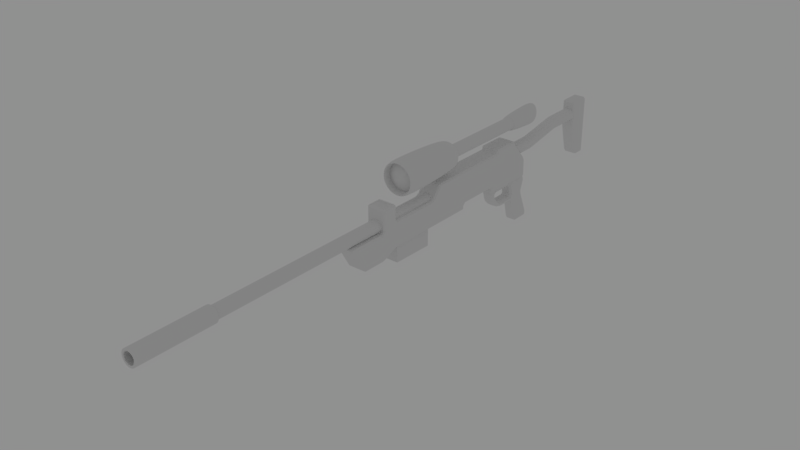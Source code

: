 # Source: s_rifleCC.blend  (saved by Blender 2.77.0; exported with 4.5.12 LTS)
import bpy
from mathutils import Matrix  # noqa: F401  (used for matrix-valued properties, if any)

bpy.ops.wm.read_factory_settings(use_empty=True)
scene = bpy.context.scene
scene.name = 'Scene'

# ---- collections
col_collection_1 = bpy.data.collections.new('Collection 1'); scene.collection.children.link(col_collection_1)

# ---- materials (node trees are filled in below, after node groups)
mat_material = bpy.data.materials.new('Material')
mat_material.alpha_threshold = 0.0
mat_material.roughness = 0.5
mat_material.line_color = (0.0, 0.0, 0.0, 1.0)

# ---- material node trees
mat_material.use_nodes = True; mat_material.node_tree.nodes.clear()
_N = mat_material.node_tree.nodes; _L = mat_material.node_tree.links
n0 = _N.new('ShaderNodeOutputMaterial'); n0.name = 'Material Output'; n0.location = (300, 300)
n1 = _N.new('ShaderNodeBsdfDiffuse'); n1.name = 'Diffuse BSDF'; n1.location = (10, 300)
_L.new(n1.outputs[0], n0.inputs[0])
n0.is_active_output = True

# ---- world
world_world = bpy.data.worlds.new('World'); scene.world = world_world
world_world.use_nodes = True; world_world.node_tree.nodes.clear()
_N = world_world.node_tree.nodes; _L = world_world.node_tree.links
n0 = _N.new('ShaderNodeOutputWorld'); n0.name = 'World Output'; n0.location = (300, 300)
n1 = _N.new('ShaderNodeBackground'); n1.name = 'Background'; n1.location = (10, 300)
n1.inputs[0].default_value = (0.281, 0.281, 0.281, 1.0)
_L.new(n1.outputs[0], n0.inputs[0])
n0.is_active_output = True
world_world.color = (0.05088, 0.05088, 0.05088)
world_world.use_sun_shadow = False
world_world.sun_shadow_jitter_overblur = 0.0
world_world.cycles.sampling_method = 'MANUAL'

# ---- meshes
me_cube_009 = bpy.data.meshes.new('Cube.009')
me_cube_009.from_pydata([(0.1089, 0.3273, -0.5676), (0.1089, 0.03131, -0.5676), (0.1089, 0.1141, 0.4286), (0.1089, -0.1844, 0.4239), (0.0, 0.3273, -0.5676), (0.0, 0.03131, -0.5676), (0.0, 0.1141, 0.4286), (0.0, -0.1844, 0.4239), (0.1089, 0.2539, 0.2032), (0.1089, -0.1797, 0.2032), (0.0, 0.2539, 0.2032), (0.0, -0.1797, 0.2032), (0.0, -0.06757, -0.1822), (0.1089, 0.2399, -0.1822), (0.1089, -0.06757, -0.1822), (0.0, 0.2399, -0.1822), (0.1089, 0.1782, -0.01831), (0.1089, -0.1328, -0.01831), (0.0, 0.1782, -0.01831), (0.0, -0.1328, -0.01831), (0.1089, -0.7203, 0.4239), (0.0, -0.7203, 0.4239), (0.1089, -0.7156, 0.2032), (0.0, -0.7156, 0.2032), (0.1089, -0.6274, 0.4239), (0.1089, -0.6227, 0.2032), (0.0, -0.6274, 0.4239), (0.0, -0.6227, 0.2032), (0.1089, -0.4012, 0.2032), (0.0, -0.4012, 0.2032), (0.1089, -0.4059, 0.4239), (0.0, -0.4059, 0.4239), (0.1089, -0.6735, 0.04601), (0.0, -0.6735, 0.04601), (0.1089, -0.5931, 0.09245), (0.0, -0.5931, 0.09245), (0.1089, -0.5584, -0.06907), (0.0, -0.5584, -0.06907), (0.1089, -0.512, 0.01136), (0.0, -0.512, 0.01136), (0.1089, -0.4012, -0.1112), (0.0, -0.4012, -0.1112), (0.1089, -0.4012, -0.01831), (0.0, -0.4012, -0.01831), (0.0, 0.0167, -0.5106), (0.1089, 0.3632, -0.4863), (0.1089, 0.0167, -0.5106), (0.0, 0.3632, -0.4863), (0.0, -0.1002, -0.1112), (0.1089, 0.2091, -0.1112), (0.1089, -0.1002, -0.1112), (0.0, 0.2091, -0.1112)], [], [(8, 2, 3, 9), (45, 0, 4, 47), (25, 24, 20, 22), (2, 6, 7, 3), (0, 1, 5, 4), (17, 9, 11, 19), (2, 8, 10, 6), (16, 8, 9, 17), (45, 13, 14, 46), (46, 14, 12, 44), (49, 13, 15, 51), (8, 16, 18, 10), (49, 16, 17, 50), (42, 40, 50, 17), (22, 20, 21, 23), (24, 26, 21, 20), (27, 25, 34, 35), (29, 28, 25, 27), (30, 31, 26, 24), (28, 30, 24, 25), (9, 3, 30, 28), (3, 7, 31, 30), (11, 9, 28, 29), (35, 34, 38, 39), (22, 23, 33, 32), (23, 27, 35, 33), (25, 22, 32, 34), (37, 39, 43, 41), (34, 32, 36, 38), (33, 35, 39, 37), (32, 33, 37, 36), (36, 37, 41, 40), (39, 38, 42, 43), (38, 36, 40, 42), (1, 46, 44, 5), (0, 45, 46, 1), (13, 45, 47, 15), (14, 50, 48, 12), (13, 49, 50, 14), (16, 49, 51, 18), (40, 41, 48, 50), (43, 42, 17, 19)])
me_cube_009.materials.append(mat_material)
me_cube_009.use_remesh_preserve_volume = False
me_cube_009.use_remesh_preserve_attributes = False
me_cube_009.use_mirror_vertex_groups = False
me_cube_009.update()
me_cube_004 = bpy.data.meshes.new('Cube.004')
me_cube_004.from_pydata([(0.1732, -0.3567, -0.3643), (0.1732, -2.357, -0.4906), (0.1732, -0.3567, 0.3254), (0.1732, -2.357, 0.3254), (0.0, -0.3567, -0.3643), (0.0, -2.357, -0.4906), (0.0, -0.3567, 0.3254), (0.0, -2.357, 0.3254), (0.1732, -0.3567, -0.02218), (0.1732, -2.357, -0.02218), (0.1732, 1.069, 0.3254), (0.0, -2.357, -0.02218), (0.1732, -2.792, -0.4906), (0.0, -2.792, -0.4906), (0.1732, -3.066, -0.02218), (0.0, -3.066, -0.02218), (0.1732, -2.074, -0.3643), (0.1732, -2.074, 0.3254), (0.0, -2.074, 0.3254), (0.0, -2.074, -0.3643), (0.1732, -2.074, 0.09758), (0.1732, -0.3567, -0.2564), (0.1732, -2.357, -0.2564), (0.0, -2.929, -0.2564), (0.1732, -2.929, -0.2564), (0.1732, -2.074, -0.2564), (0.1732, 0.4165, -0.3643), (0.1732, 0.4165, 0.3254), (0.0, 0.4165, -0.3643), (0.0, 0.4165, 0.3254), (0.1732, 0.4165, -0.02218), (0.1732, 0.4165, -0.2564), (0.0, 1.069, 0.3254), (0.1732, 1.372, -0.02218), (0.0, 1.372, -0.02218), (0.1732, 1.378, -0.2564), (0.0, 1.378, -0.2564), (0.0, 0.5624, -0.3643), (0.1732, 0.5624, 0.3254), (0.1732, 0.5624, -0.02218), (0.1732, 0.5624, -0.3643), (0.1732, 0.5624, -0.2564), (0.1732, 1.069, 0.3873), (0.0, 0.5624, 0.3254), (0.1732, -2.357, 0.3791), (0.0, 0.5624, 0.3873), (0.1732, 0.5624, 0.3873), (0.0, 1.069, 0.3873), (0.1732, 1.378, -0.3643), (0.0, 1.378, -0.3643), (0.0, -0.3567, -0.2564), (0.0, 0.4165, -0.2564), (0.1207, 3.007, 0.0064), (0.1207, 3.007, 0.5096), (0.0, 3.007, 0.0064), (0.0, 3.007, 0.5096), (0.1207, 3.393, 0.0064), (0.1207, 3.393, 0.5096), (0.0, 3.393, 0.0064), (0.0, 3.393, 0.5096), (0.1207, 3.141, -0.525), (0.0, 3.141, -0.525), (0.1207, 3.393, -0.5697), (0.0, 3.393, -0.5697), (0.1207, 3.2, 0.5096), (0.0, 3.2, 0.5096), (0.1207, 3.2, 0.0064), (0.0, 3.2, -0.5697), (0.1207, 3.2, -0.5697), (0.0, -2.357, 0.3791), (0.1732, -2.074, 0.3791), (0.0, -2.074, 0.3791), (0.0, -1.174, -0.3643), (0.1732, -1.174, -0.3643), (0.1732, -0.988, 0.3254), (0.0, -0.988, 0.3254), (0.1732, -1.174, 0.09758), (0.1732, -1.174, -0.2564), (0.0, -2.074, 0.09758), (0.0, -1.174, 0.09758)], [], [(20, 17, 3, 9), (2, 8, 30, 27), (9, 3, 7, 11), (17, 20, 78, 18), (16, 1, 5, 19), (22, 9, 14, 24), (8, 21, 31, 30), (25, 20, 9, 22), (24, 14, 15, 23), (5, 1, 12, 13), (9, 11, 15, 14), (77, 76, 20, 25), (73, 16, 19, 72), (73, 77, 25, 16), (12, 24, 23, 13), (16, 25, 22, 1), (1, 22, 24, 12), (40, 37, 49, 48), (38, 39, 33, 10), (6, 2, 27, 29), (41, 40, 48, 35), (10, 33, 34, 32), (33, 35, 36, 34), (39, 41, 35, 33), (43, 38, 46, 45), (38, 10, 42, 46), (45, 46, 42, 47), (70, 71, 69, 44), (30, 31, 41, 39), (27, 30, 39, 38), (31, 26, 40, 41), (26, 28, 37, 40), (29, 27, 38, 43), (10, 32, 47, 42), (35, 48, 49, 36), (26, 31, 51, 28), (21, 0, 4, 50), (31, 21, 50, 51), (65, 64, 57, 59), (57, 56, 58, 59), (52, 54, 61, 60), (64, 66, 56, 57), (68, 67, 63, 62), (58, 56, 62, 63), (66, 52, 60, 68), (56, 66, 68, 62), (60, 61, 67, 68), (53, 52, 66, 64), (55, 53, 64, 65), (53, 55, 54, 52), (7, 3, 44, 69), (3, 17, 70, 44), (0, 21, 77, 73), (8, 2, 74, 76), (2, 6, 75, 74), (0, 73, 72, 4), (21, 8, 76, 77), (76, 74, 75, 79), (20, 76, 79, 78), (70, 17, 18, 71)])
me_cube_004.materials.append(mat_material)
me_cube_004.use_remesh_preserve_volume = False
me_cube_004.use_remesh_preserve_attributes = False
me_cube_004.use_mirror_vertex_groups = False
me_cube_004.update()
me_cube_006 = bpy.data.meshes.new('Cube.006')
me_cube_006.from_pydata([(0.06644, 1.016, 0.1151), (0.1621, -1.946, 0.2807), (0.1151, 1.016, 0.06644), (0.2807, -1.946, 0.1621), (0.1329, 1.016, -8.049e-07), (0.3241, -1.946, -8.556e-07), (0.1151, 1.016, -0.06644), (0.2807, -1.946, -0.1621), (0.06644, 1.016, -0.1151), (0.1621, -1.946, -0.2807), (0.05675, -0.6073, 0.09829), (0.09829, -0.6073, 0.05675), (0.1135, -0.6073, -8.414e-07), (0.09829, -0.6073, -0.05675), (0.05675, -0.6073, -0.09829), (0.0731, -0.6073, -0.1266), (0.1266, -0.6073, -0.0731), (0.1462, -0.6073, -8.45e-07), (0.1266, -0.6073, 0.0731), (0.0731, -0.6073, 0.1266), (0.1264, -1.946, 0.219), (0.219, -1.946, 0.1264), (0.2528, -1.946, -8.495e-07), (0.219, -1.946, -0.1264), (0.1264, -1.946, -0.219), (8.248e-11, 1.016, 0.1329), (-2.504e-09, -1.946, 0.3241), (-0.06644, 1.016, 0.1151), (-0.1621, -1.946, 0.2807), (-0.1151, 1.016, 0.06644), (-0.2807, -1.946, 0.1621), (-0.1329, 1.016, -8.049e-07), (-0.3241, -1.946, -8.556e-07), (-0.1151, 1.016, -0.06644), (-0.2807, -1.946, -0.1621), (-0.06644, 1.016, -0.1151), (-0.1621, -1.946, -0.2807), (8.248e-11, 1.016, -0.1329), (-2.504e-09, -1.946, -0.3241), (0.0, -0.6073, 0.1135), (-0.05675, -0.6073, 0.09829), (-0.09829, -0.6073, 0.05675), (-0.1135, -0.6073, -8.414e-07), (-0.09829, -0.6073, -0.05675), (-0.05675, -0.6073, -0.09829), (0.0, -0.6073, -0.1135), (-0.0731, -0.6073, -0.1266), (0.0, -0.6073, -0.1462), (-0.1266, -0.6073, -0.0731), (-0.1462, -0.6073, -8.45e-07), (-0.1266, -0.6073, 0.0731), (-0.0731, -0.6073, 0.1266), (0.0, -0.6073, 0.1462), (1.219e-09, -1.946, 0.2528), (-0.1264, -1.946, 0.219), (-0.219, -1.946, 0.1264), (-0.2528, -1.946, -8.495e-07), (-0.219, -1.946, -0.1264), (-0.1264, -1.946, -0.219), (1.219e-09, -1.946, -0.2528), (-1.845e-09, -0.738, 0.2724), (0.1362, -0.738, 0.2359), (0.2359, -0.738, 0.1362), (0.2724, -0.738, -8.526e-07), (0.2359, -0.738, -0.1362), (0.1362, -0.738, -0.2359), (-1.845e-09, -0.738, -0.2724), (-0.1362, -0.738, 0.2359), (-0.2359, -0.738, 0.1362), (-0.2724, -0.738, -8.526e-07), (-0.2359, -0.738, -0.1362), (-0.1362, -0.738, -0.2359), (0.08926, 1.706, 0.1546), (0.1546, 1.656, 0.08925), (0.1785, 1.609, -8.058e-07), (0.1546, 1.586, -0.08926), (0.08926, 1.586, -0.1546), (6.301e-10, 1.745, 0.1785), (-0.08926, 1.706, 0.1546), (-0.1546, 1.656, 0.08925), (-0.1785, 1.609, -8.058e-07), (-0.1546, 1.586, -0.08926), (-0.08926, 1.586, -0.1546), (6.301e-10, 1.586, -0.1785), (-0.153, 1.155, -8.051e-07), (-0.1325, 1.151, -0.07649), (-0.1325, 1.163, 0.07649), (1.381e-10, 1.151, -0.153), (0.07649, 1.151, -0.1325), (-0.07649, 1.171, 0.1325), (0.1325, 1.151, -0.07649), (1.381e-10, 1.176, 0.153), (0.153, 1.155, -8.041e-07), (-0.07649, 1.151, -0.1325), (0.1325, 1.163, 0.07649), (0.07649, 1.171, 0.1325), (0.07831, 1.694, 0.1356), (0.1356, 1.647, 0.07831), (0.1566, 1.605, -8.054e-07), (0.1356, 1.586, -0.07831), (0.07831, 1.586, -0.1356), (7.878e-10, 1.731, 0.1566), (-0.07831, 1.694, 0.1356), (-0.1356, 1.647, 0.07831), (-0.1566, 1.605, -8.054e-07), (-0.1356, 1.586, -0.07831), (-0.07831, 1.586, -0.1356), (7.878e-10, 1.586, -0.1566), (0.07831, 1.524, 0.1356), (0.1356, 1.524, 0.07831), (0.1566, 1.524, -8.054e-07), (0.1356, 1.524, -0.07831), (0.07831, 1.524, -0.1356), (7.878e-10, 1.524, 0.1566), (-0.07831, 1.524, 0.1356), (-0.1356, 1.524, 0.07831), (-0.1566, 1.524, -8.054e-07), (-0.1356, 1.524, -0.07831), (-0.07831, 1.524, -0.1356), (7.878e-10, 1.524, -0.1566), (0.04011, 1.538, 0.0812), (0.0812, 1.538, 0.04011), (0.1067, 1.535, 5.838e-05), (0.08116, 1.538, -0.04), (0.04, 1.538, -0.08116), (5.918e-05, 1.535, 0.1067), (-0.04, 1.538, 0.08116), (-0.08116, 1.538, 0.03999), (-0.1067, 1.535, -5.999e-05), (-0.0812, 1.538, -0.04011), (-0.04011, 1.538, -0.0812), (-5.919e-05, 1.535, -0.1067), (5.069e-05, 1.545, 0.04091), (0.04091, 1.545, 4.989e-05), (-0.04091, 1.545, -5.149e-05), (-5.069e-05, 1.545, -0.04092), (-0.009418, -1.858, -0.1447), (-0.08555, -1.849, -0.1482), (-0.1206, -1.858, -0.08051), (-0.1447, -1.858, 0.009439), (-0.1482, -1.849, 0.08558), (-0.0805, -1.858, 0.1206), (0.009418, -1.858, 0.1447), (0.0805, -1.858, -0.1206), (0.1482, -1.849, -0.08558), (0.1447, -1.858, -0.00944), (0.1206, -1.858, 0.08051), (0.08555, -1.849, 0.1482), (0.0564, -1.884, -0.03258), (-0.03256, -1.884, -0.05642), (0.03256, -1.884, 0.05642), (-0.0564, -1.884, 0.03258), (-0.1264, -1.804, -0.219), (1.219e-09, -1.804, -0.2528), (-0.219, -1.804, -0.1264), (-0.2528, -1.804, -8.495e-07), (-0.219, -1.804, 0.1264), (-0.1264, -1.804, 0.219), (1.219e-09, -1.804, 0.2528), (0.1264, -1.804, -0.219), (0.219, -1.804, -0.1264), (0.2528, -1.804, -8.495e-07), (0.219, -1.804, 0.1264), (0.1264, -1.804, 0.219), (-9.227e-10, -0.6528, 0.2093), (0.1047, -0.6528, 0.1813), (0.1813, -0.6528, 0.1047), (0.2093, -0.6528, -8.488e-07), (0.1813, -0.6528, -0.1047), (0.1047, -0.6528, -0.1813), (-9.227e-10, -0.6528, -0.2093), (-0.1047, -0.6528, 0.1813), (-0.1813, -0.6528, 0.1047), (-0.2093, -0.6528, -8.488e-07), (-0.1813, -0.6528, -0.1047), (-0.1047, -0.6528, -0.1813), (0.05675, 0.9968, 0.09829), (0.0, 0.9968, 0.1135), (0.09829, 0.9968, 0.05675), (0.1135, 0.9968, -8.049e-07), (0.09829, 0.9968, -0.05675), (0.05675, 0.9968, -0.09829), (0.0, 0.9968, -0.1135), (-0.05675, 0.9968, 0.09829), (-0.09829, 0.9968, 0.05675), (-0.1135, 0.9968, -8.049e-07), (-0.09829, 0.9968, -0.05675), (-0.05675, 0.9968, -0.09829), (-0.1679, 1.379, -8.05e-07), (-0.1454, 1.405, 0.08393), (5.208e-12, 1.362, -0.1679), (-0.08393, 1.433, 0.1454), (5.208e-12, 1.449, 0.1679), (-0.08393, 1.362, -0.1454), (-0.1454, 1.365, -0.08393), (0.08393, 1.362, -0.1454), (0.1454, 1.365, -0.08393), (0.1679, 1.379, -8.045e-07), (0.1454, 1.405, 0.08393), (0.08393, 1.433, 0.1454)], [], [(60, 26, 1, 61), (61, 1, 3, 62), (62, 3, 5, 63), (63, 5, 7, 64), (64, 7, 9, 65), (65, 9, 38, 66), (181, 14, 45, 182), (180, 13, 14, 181), (179, 12, 13, 180), (178, 11, 12, 179), (176, 10, 11, 178), (177, 39, 10, 176), (47, 45, 14, 15), (15, 14, 13, 16), (16, 13, 12, 17), (17, 12, 11, 18), (18, 11, 10, 19), (19, 10, 39, 52), (5, 3, 21, 22), (38, 9, 24, 59), (1, 26, 53, 20), (7, 5, 22, 23), (3, 1, 20, 21), (9, 7, 23, 24), (20, 53, 158, 163), (56, 57, 154, 155), (23, 22, 161, 160), (55, 56, 155, 156), (22, 21, 162, 161), (58, 59, 153, 152), (60, 67, 28, 26), (67, 68, 30, 28), (68, 69, 32, 30), (69, 70, 34, 32), (70, 71, 36, 34), (71, 66, 38, 36), (187, 182, 45, 44), (186, 187, 44, 43), (185, 186, 43, 42), (184, 185, 42, 41), (183, 184, 41, 40), (177, 183, 40, 39), (47, 46, 44, 45), (46, 48, 43, 44), (48, 49, 42, 43), (49, 50, 41, 42), (50, 51, 40, 41), (51, 52, 39, 40), (32, 56, 55, 30), (38, 59, 58, 36), (28, 54, 53, 26), (34, 57, 56, 32), (30, 55, 54, 28), (36, 58, 57, 34), (59, 24, 159, 153), (54, 55, 156, 157), (21, 20, 163, 162), (57, 58, 152, 154), (24, 23, 160, 159), (53, 54, 157, 158), (175, 170, 66, 71), (174, 175, 71, 70), (173, 174, 70, 69), (172, 173, 69, 68), (171, 172, 68, 67), (164, 171, 67, 60), (169, 65, 66, 170), (168, 64, 65, 169), (167, 63, 64, 168), (166, 62, 63, 167), (165, 61, 62, 166), (164, 60, 61, 165), (194, 188, 80, 81), (188, 189, 79, 80), (195, 190, 83, 76), (189, 191, 78, 79), (196, 195, 76, 75), (191, 192, 77, 78), (197, 196, 75, 74), (190, 193, 82, 83), (198, 197, 74, 73), (199, 198, 73, 72), (192, 199, 72, 77), (193, 194, 81, 82), (35, 33, 85, 93), (25, 0, 95, 91), (0, 2, 94, 95), (2, 4, 92, 94), (37, 35, 93, 87), (4, 6, 90, 92), (27, 25, 91, 89), (6, 8, 88, 90), (29, 27, 89, 86), (8, 37, 87, 88), (31, 29, 86, 84), (33, 31, 84, 85), (75, 76, 100, 99), (83, 82, 106, 107), (72, 73, 97, 96), (80, 79, 103, 104), (76, 83, 107, 100), (73, 74, 98, 97), (81, 80, 104, 105), (78, 77, 101, 102), (74, 75, 99, 98), (82, 81, 105, 106), (77, 72, 96, 101), (79, 78, 102, 103), (103, 102, 114, 115), (99, 100, 112, 111), (107, 106, 118, 119), (96, 97, 109, 108), (104, 103, 115, 116), (100, 107, 119, 112), (97, 98, 110, 109), (105, 104, 116, 117), (102, 101, 113, 114), (98, 99, 111, 110), (106, 105, 117, 118), (101, 96, 108, 113), (113, 108, 120, 125), (115, 114, 126, 127), (111, 112, 124, 123), (119, 118, 130, 131), (108, 109, 121, 120), (116, 115, 127, 128), (112, 119, 131, 124), (109, 110, 122, 121), (117, 116, 128, 129), (114, 113, 125, 126), (110, 111, 123, 122), (118, 117, 129, 130), (120, 132, 126, 125), (132, 134, 127, 126), (134, 129, 128, 127), (121, 133, 132, 120), (133, 135, 134, 132), (135, 130, 129, 134), (122, 123, 133, 121), (123, 124, 135, 133), (124, 131, 130, 135), (162, 146, 145, 161), (152, 137, 138, 154), (156, 140, 141, 157), (163, 147, 146, 162), (157, 141, 142, 158), (159, 143, 136, 153), (160, 144, 143, 159), (155, 139, 140, 156), (158, 142, 147, 163), (161, 145, 144, 160), (154, 138, 139, 155), (153, 136, 137, 152), (144, 145, 148, 143), (145, 146, 150, 148), (146, 147, 142, 150), (143, 148, 149, 136), (148, 150, 151, 149), (150, 142, 141, 151), (136, 149, 138, 137), (149, 151, 139, 138), (151, 141, 140, 139), (52, 164, 165, 19), (19, 165, 166, 18), (18, 166, 167, 17), (17, 167, 168, 16), (16, 168, 169, 15), (15, 169, 170, 47), (52, 51, 171, 164), (51, 50, 172, 171), (50, 49, 173, 172), (49, 48, 174, 173), (48, 46, 175, 174), (46, 47, 170, 175), (177, 25, 27, 183), (183, 27, 29, 184), (184, 29, 31, 185), (185, 31, 33, 186), (186, 33, 35, 187), (187, 35, 37, 182), (182, 37, 8, 181), (181, 8, 6, 180), (180, 6, 4, 179), (179, 4, 2, 178), (178, 2, 0, 176), (176, 0, 25, 177), (93, 85, 194, 193), (91, 95, 199, 192), (95, 94, 198, 199), (94, 92, 197, 198), (87, 93, 193, 190), (92, 90, 196, 197), (89, 91, 192, 191), (90, 88, 195, 196), (86, 89, 191, 189), (88, 87, 190, 195), (84, 86, 189, 188), (85, 84, 188, 194)])
me_cube_006.polygons.foreach_set('use_smooth', [True] * 198)
_k = {(176, 177): 1.0, (176, 178): 1.0, (178, 179): 1.0, (179, 180): 1.0, (180, 181): 1.0, (181, 182): 1.0, (15, 47): 1.0, (15, 16): 1.0, (16, 17): 1.0, (17, 18): 1.0, (18, 19): 1.0, (19, 52): 1.0, (14, 45): 1.0, (13, 14): 1.0, (12, 13): 1.0, (11, 12): 1.0, (10, 11): 1.0, (10, 39): 1.0, (152, 153): 1.0, (177, 183): 1.0, (183, 184): 1.0, (184, 185): 1.0, (185, 186): 1.0, (186, 187): 1.0, (182, 187): 1.0, (46, 47): 1.0, (46, 48): 1.0, (48, 49): 1.0, (49, 50): 1.0, (50, 51): 1.0, (51, 52): 1.0, (44, 45): 1.0, (43, 44): 1.0, (42, 43): 1.0, (41, 42): 1.0, (40, 41): 1.0, (39, 40): 1.0, (152, 154): 1.0, (154, 155): 1.0, (155, 156): 1.0, (156, 157): 1.0, (157, 158): 1.0, (153, 159): 1.0, (159, 160): 1.0, (160, 161): 1.0, (161, 162): 1.0, (162, 163): 1.0, (158, 163): 1.0, (108, 113): 1.0, (108, 109): 1.0, (109, 110): 1.0, (110, 111): 1.0, (111, 112): 1.0, (112, 119): 1.0, (113, 114): 1.0, (114, 115): 1.0, (115, 116): 1.0, (116, 117): 1.0, (117, 118): 1.0, (118, 119): 1.0, (0, 25): 1.0, (0, 2): 1.0, (25, 27): 1.0, (2, 4): 1.0, (4, 6): 1.0, (6, 8): 1.0, (8, 37): 1.0, (35, 37): 1.0, (27, 29): 1.0, (29, 31): 1.0, (31, 33): 1.0, (33, 35): 1.0}
me_cube_006.attributes.new('crease_edge', 'FLOAT', 'EDGE').data.foreach_set('value', [_k.get((min(e.vertices), max(e.vertices)), 0.0) for e in me_cube_006.edges])
me_cube_006.materials.append(mat_material)
me_cube_006.use_remesh_preserve_volume = False
me_cube_006.use_remesh_preserve_attributes = False
me_cube_006.use_mirror_vertex_groups = False
me_cube_006.update()
me_cube_008 = bpy.data.meshes.new('Cube.008')
me_cube_008.from_pydata([(0.0, 0.06055, 0.1984), (0.06137, 0.06055, 0.1834), (0.1023, 0.06055, 0.1425), (0.1173, 0.06055, 0.08657), (0.1023, 0.06055, 0.03066), (0.06137, 0.06055, -0.01027), (0.0, 0.06055, -0.02525), (0.0, 2.302, 0.3343), (0.06137, 2.302, 0.3194), (0.1023, 2.302, 0.2784), (0.1173, 2.302, 0.2225), (0.1023, 2.302, 0.1666), (0.06137, 2.302, 0.1257), (0.0, 2.302, 0.1107), (0.1173, 0.8078, 0.08657), (0.1173, 1.555, 0.2225), (0.1023, 1.555, 0.1666), (0.1023, 0.8078, 0.03066), (0.06137, 0.8078, 0.1834), (0.06137, 1.555, 0.3194), (0.1023, 1.555, 0.2784), (0.1023, 0.8078, 0.1425), (0.06137, 1.555, 0.1257), (0.06137, 0.8078, -0.01027), (0.0, 0.8078, 0.1984), (0.0, 1.555, 0.3343), (0.0, 1.555, 0.1107), (0.0, 0.8078, -0.02525)], [], [(16, 11, 10, 15), (20, 9, 8, 19), (22, 12, 11, 16), (15, 10, 9, 20), (19, 8, 7, 25), (26, 13, 12, 22), (6, 27, 23, 5), (27, 26, 22, 23), (1, 18, 24, 0), (18, 19, 25, 24), (3, 14, 21, 2), (14, 15, 20, 21), (5, 23, 17, 4), (23, 22, 16, 17), (2, 21, 18, 1), (21, 20, 19, 18), (4, 17, 14, 3), (17, 16, 15, 14)])
me_cube_008.polygons.foreach_set('use_smooth', [True] * 18)
me_cube_008.materials.append(mat_material)
me_cube_008.use_remesh_preserve_volume = False
me_cube_008.use_remesh_preserve_attributes = False
me_cube_008.use_mirror_vertex_groups = False
me_cube_008.update()
me_cube_005 = bpy.data.meshes.new('Cube.005')
me_cube_005.from_pydata([(0.1222, 0.37, -0.272), (0.1066, -0.3715, -0.272), (0.1222, 0.37, 0.2781), (0.1066, -0.3715, 0.2781), (0.0, 0.37, -0.272), (0.0, -0.3715, -0.272), (0.0, 0.37, 0.2781), (0.0, -0.3715, 0.2781)], [], [(0, 2, 3, 1), (2, 0, 4, 6), (1, 3, 7, 5), (2, 6, 7, 3), (0, 1, 5, 4)])
me_cube_005.materials.append(mat_material)
me_cube_005.use_remesh_preserve_volume = False
me_cube_005.use_remesh_preserve_attributes = False
me_cube_005.use_mirror_vertex_groups = False
me_cube_005.update()
me_cube = bpy.data.meshes.new('Cube')
me_cube.from_pydata([(0.0, 2.361, 0.1135), (0.0, -3.687, 0.1462), (0.05675, 2.361, 0.09829), (0.0731, -3.687, 0.1266), (0.09829, 2.361, 0.05675), (0.1266, -3.687, 0.0731), (0.1135, 2.361, -8.049e-07), (0.1462, -3.687, -8.459e-07), (0.09829, 2.361, -0.05675), (0.1266, -3.687, -0.0731), (0.05675, 2.361, -0.09829), (0.0731, -3.687, -0.1266), (0.0, 2.361, -0.1135), (0.0, -3.687, -0.1462), (0.0, -2.348, 0.1135), (0.05675, -2.348, 0.09829), (0.09829, -2.348, 0.05675), (0.1135, -2.348, -8.414e-07), (0.09829, -2.348, -0.05675), (0.05675, -2.348, -0.09829), (0.0, -2.348, -0.1135), (0.0731, -2.348, -0.1266), (0.0, -2.348, -0.1462), (0.1266, -2.348, -0.0731), (0.1462, -2.348, -8.45e-07), (0.1266, -2.348, 0.0731), (0.0731, -2.348, 0.1266), (0.0, -2.348, 0.1462), (0.0, -3.687, 0.1044), (0.05221, -3.687, 0.09043), (0.09044, -3.687, 0.05221), (0.1044, -3.687, -8.411e-07), (0.09044, -3.687, -0.05221), (0.05221, -3.687, -0.09044), (0.0, -3.687, -0.1044), (0.0, -2.656, 0.1044), (0.05221, -2.656, 0.09043), (0.09044, -2.656, 0.05221), (0.1044, -2.656, -8.411e-07), (0.09044, -2.656, -0.05221), (0.05221, -2.656, -0.09044), (0.0, -2.656, -0.1044)], [], [(27, 1, 3, 26), (26, 3, 5, 25), (25, 5, 7, 24), (24, 7, 9, 23), (23, 9, 11, 21), (21, 11, 13, 22), (10, 19, 20, 12), (8, 18, 19, 10), (6, 17, 18, 8), (4, 16, 17, 6), (2, 15, 16, 4), (0, 14, 15, 2), (22, 20, 19, 21), (21, 19, 18, 23), (23, 18, 17, 24), (24, 17, 16, 25), (25, 16, 15, 26), (26, 15, 14, 27), (7, 5, 30, 31), (13, 11, 33, 34), (3, 1, 28, 29), (9, 7, 31, 32), (5, 3, 29, 30), (11, 9, 32, 33), (34, 33, 40, 41), (32, 31, 38, 39), (30, 29, 36, 37), (33, 32, 39, 40), (31, 30, 37, 38), (29, 28, 35, 36)])
me_cube.polygons.foreach_set('use_smooth', [True] * 30)
_k = {(1, 3): 1.0, (3, 5): 1.0, (5, 7): 1.0, (7, 9): 1.0, (9, 11): 1.0, (11, 13): 1.0, (21, 22): 1.0, (21, 23): 1.0, (23, 24): 1.0, (24, 25): 1.0, (25, 26): 1.0, (26, 27): 1.0, (19, 20): 1.0, (18, 19): 1.0, (17, 18): 1.0, (16, 17): 1.0, (15, 16): 1.0, (14, 15): 1.0, (28, 29): 1.0, (29, 30): 1.0, (30, 31): 1.0, (31, 32): 1.0, (32, 33): 1.0, (33, 34): 1.0}
me_cube.attributes.new('crease_edge', 'FLOAT', 'EDGE').data.foreach_set('value', [_k.get((min(e.vertices), max(e.vertices)), 0.0) for e in me_cube.edges])
me_cube.materials.append(mat_material)
me_cube.use_remesh_preserve_volume = False
me_cube.use_remesh_preserve_attributes = False
me_cube.use_mirror_vertex_groups = False
me_cube.update()

# ---- objects
ob_canon_centered = bpy.data.objects.new('canon centered', None)
ob_cube_001 = bpy.data.objects.new('Cube.001', me_cube_009)
ob_cube_004 = bpy.data.objects.new('Cube.004', me_cube_004)
ob_cube_002 = bpy.data.objects.new('Cube.002', me_cube_006)
ob_cube_006 = bpy.data.objects.new('Cube.006', me_cube_008)
ob_cube_005 = bpy.data.objects.new('Cube.005', me_cube_005)
ob_cube = bpy.data.objects.new('Cube', me_cube)

# ---- transforms, parenting, visibility, modifiers, constraints
ob_canon_centered.location = (0.0, 0.0, 0.0)
ob_canon_centered.scale = (3.123, 3.123, 3.123)
ob_canon_centered.empty_image_offset = (0.0, 0.0)
ob_canon_centered.lineart.crease_threshold = 0.0
ob_cube_001.parent = ob_canon_centered
ob_cube_001.location = (-1.015e-17, 0.1094, -0.0457)
ob_cube_001.scale = (0.06263, 0.06263, 0.06263)
ob_cube_001.lock_rotations_4d = False
ob_cube_001.empty_display_type = 'ARROWS'
ob_cube_001.lineart.crease_threshold = 0.0
_m = ob_cube_001.modifiers.new('Mirror', 'MIRROR')
_m.use_clip = True
_m = ob_cube_001.modifiers.new('Bevel', 'BEVEL')
_m.limit_method = 'NONE'
_m.offset_type = 'WIDTH'
_m.spread = 0.0
ob_cube_004.parent = ob_canon_centered
ob_cube_004.location = (-9.745e-19, 0.0315, -0.004389)
ob_cube_004.scale = (0.06263, 0.06263, 0.06263)
ob_cube_004.lock_rotations_4d = False
ob_cube_004.empty_display_type = 'ARROWS'
ob_cube_004.lineart.crease_threshold = 0.0
_m = ob_cube_004.modifiers.new('Mirror', 'MIRROR')
_m.use_clip = True
_m = ob_cube_004.modifiers.new('Bevel', 'BEVEL')
_m.limit_method = 'NONE'
_m.spread = 0.0
ob_cube_002.parent = ob_canon_centered
ob_cube_002.location = (8.242e-18, 0.036, 0.03712)
ob_cube_002.scale = (0.06263, 0.06263, 0.06263)
ob_cube_002.lock_rotations_4d = False
ob_cube_002.empty_display_type = 'ARROWS'
ob_cube_002.lineart.crease_threshold = 0.0
_m = ob_cube_002.modifiers.new('Subsurf', 'SUBSURF')
_m.uv_smooth = 'PRESERVE_CORNERS'
_m.quality = 2
_m.show_only_control_edges = False
_m = ob_cube_002.modifiers.new('EdgeSplit', 'EDGE_SPLIT')
ob_cube_006.parent = ob_canon_centered
ob_cube_006.location = (-4.476e-19, 0.08735, -0.002016)
ob_cube_006.scale = (0.06263, 0.06263, 0.06263)
ob_cube_006.lock_rotations_4d = False
ob_cube_006.empty_display_type = 'ARROWS'
ob_cube_006.lineart.crease_threshold = 0.0
_m = ob_cube_006.modifiers.new('Mirror', 'MIRROR')
_m.use_clip = True
ob_cube_005.parent = ob_canon_centered
ob_cube_005.location = (-6.68e-18, -0.06944, -0.03008)
ob_cube_005.scale = (0.06263, 0.06263, 0.06263)
ob_cube_005.lock_rotations_4d = False
ob_cube_005.empty_display_type = 'ARROWS'
ob_cube_005.lineart.crease_threshold = 0.0
_m = ob_cube_005.modifiers.new('Mirror', 'MIRROR')
_m.use_clip = True
ob_cube.parent = ob_canon_centered
ob_cube.location = (0.0, -0.1742, 0.0)
ob_cube.scale = (0.06263, 0.06263, 0.06263)
ob_cube.lock_rotations_4d = False
ob_cube.empty_display_type = 'ARROWS'
ob_cube.lineart.crease_threshold = 0.0
_m = ob_cube.modifiers.new('Mirror', 'MIRROR')
_m.use_clip = True
_m = ob_cube.modifiers.new('Subsurf', 'SUBSURF')
_m.uv_smooth = 'PRESERVE_CORNERS'
_m.quality = 2
_m.show_only_control_edges = False
_m = ob_cube.modifiers.new('EdgeSplit', 'EDGE_SPLIT')

# ---- collection membership
col_collection_1.objects.link(ob_canon_centered)
col_collection_1.objects.link(ob_cube_001)
col_collection_1.objects.link(ob_cube_004)
col_collection_1.objects.link(ob_cube_002)
col_collection_1.objects.link(ob_cube_006)
col_collection_1.objects.link(ob_cube_005)
col_collection_1.objects.link(ob_cube)

# ---- scene / render settings (as saved in the file)
scene.frame_start = 1; scene.frame_end = 250; scene.frame_set(0)
scene.render.engine = 'CYCLES'
scene.render.resolution_percentage = 50
scene.render.dither_intensity = 0.0
scene.cycles.use_denoising = False
scene.cycles.samples = 128
scene.cycles.sampling_pattern = 'TABULATED_SOBOL'
scene.cycles.light_sampling_threshold = 0.0
scene.cycles.use_adaptive_sampling = False
scene.cycles.use_light_tree = False
scene.cycles.blur_glossy = 0.0
scene.cycles.sample_clamp_indirect = 0.0
scene.view_settings.view_transform = 'Standard'
bpy.context.view_layer.update()

# ---- added for rendering (the .blend has no active camera): camera
cam_auto = bpy.data.cameras.new('AutoCamera')
cam_auto.lens = 50.0
cam_auto.sensor_width = 36.0
cam_auto.clip_end = 1000.0
ob_auto_camera = bpy.data.objects.new('AutoCamera', cam_auto)
scene.collection.objects.link(ob_auto_camera)
ob_auto_camera.location = (1.91953, -2.55502, 1.49509)
ob_auto_camera.rotation_euler = (1.09748, -7.21219e-08, 0.694738)
scene.camera = ob_auto_camera
bpy.context.view_layer.update()
